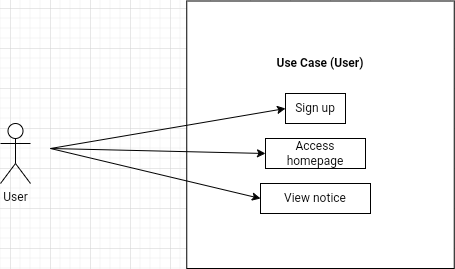

The diagram above was exported from draw.io. Its source (the exported page's mxGraphModel, read from the mxfile embedded in the PNG):
<mxGraphModel dx="524" dy="155" grid="1" gridSize="10" guides="1" tooltips="1" connect="1" arrows="1" fold="1" page="1" pageScale="1" pageWidth="850" pageHeight="1100" math="0" shadow="0">
  <root>
    <mxCell id="0" />
    <mxCell id="1" parent="0" />
    <mxCell id="5mrbiNKIfynutCtJZqRH-1" value="User" style="shape=umlActor;verticalLabelPosition=bottom;verticalAlign=top;html=1;" vertex="1" parent="1">
      <mxGeometry x="110" y="195" width="30" height="60" as="geometry" />
    </mxCell>
    <mxCell id="5mrbiNKIfynutCtJZqRH-2" value="" style="whiteSpace=wrap;html=1;aspect=fixed;" vertex="1" parent="1">
      <mxGeometry x="296.25" y="72.5" width="267.5" height="267.5" as="geometry" />
    </mxCell>
    <mxCell id="5mrbiNKIfynutCtJZqRH-3" value="Use Case (User)" style="text;html=1;strokeColor=none;fillColor=none;align=center;verticalAlign=middle;whiteSpace=wrap;rounded=0;fontStyle=1" vertex="1" parent="1">
      <mxGeometry x="370" y="120" width="120" height="30" as="geometry" />
    </mxCell>
    <mxCell id="5mrbiNKIfynutCtJZqRH-4" value="Sign up" style="text;html=1;align=center;verticalAlign=middle;whiteSpace=wrap;rounded=0;strokeColor=default;" vertex="1" parent="1">
      <mxGeometry x="395" y="165" width="60" height="30" as="geometry" />
    </mxCell>
    <mxCell id="5mrbiNKIfynutCtJZqRH-5" value="Access homepage" style="text;html=1;strokeColor=default;fillColor=none;align=center;verticalAlign=middle;whiteSpace=wrap;rounded=0;" vertex="1" parent="1">
      <mxGeometry x="375" y="210" width="100" height="30" as="geometry" />
    </mxCell>
    <mxCell id="5mrbiNKIfynutCtJZqRH-6" value="View notice" style="text;html=1;strokeColor=default;fillColor=none;align=center;verticalAlign=middle;whiteSpace=wrap;rounded=0;" vertex="1" parent="1">
      <mxGeometry x="370" y="255" width="110" height="30" as="geometry" />
    </mxCell>
    <mxCell id="5mrbiNKIfynutCtJZqRH-9" value="" style="endArrow=classic;html=1;rounded=0;entryX=0;entryY=0.5;entryDx=0;entryDy=0;" edge="1" parent="1" target="5mrbiNKIfynutCtJZqRH-4">
      <mxGeometry width="50" height="50" relative="1" as="geometry">
        <mxPoint x="160" y="220" as="sourcePoint" />
        <mxPoint x="250" y="200" as="targetPoint" />
      </mxGeometry>
    </mxCell>
    <mxCell id="5mrbiNKIfynutCtJZqRH-10" value="" style="endArrow=classic;html=1;rounded=0;entryX=0;entryY=0.5;entryDx=0;entryDy=0;" edge="1" parent="1" target="5mrbiNKIfynutCtJZqRH-5">
      <mxGeometry width="50" height="50" relative="1" as="geometry">
        <mxPoint x="160" y="220" as="sourcePoint" />
        <mxPoint x="240" y="230" as="targetPoint" />
      </mxGeometry>
    </mxCell>
    <mxCell id="5mrbiNKIfynutCtJZqRH-11" value="" style="endArrow=classic;html=1;rounded=0;entryX=0;entryY=0.5;entryDx=0;entryDy=0;" edge="1" parent="1" target="5mrbiNKIfynutCtJZqRH-6">
      <mxGeometry width="50" height="50" relative="1" as="geometry">
        <mxPoint x="160" y="220" as="sourcePoint" />
        <mxPoint x="240" y="240" as="targetPoint" />
      </mxGeometry>
    </mxCell>
  </root>
</mxGraphModel>